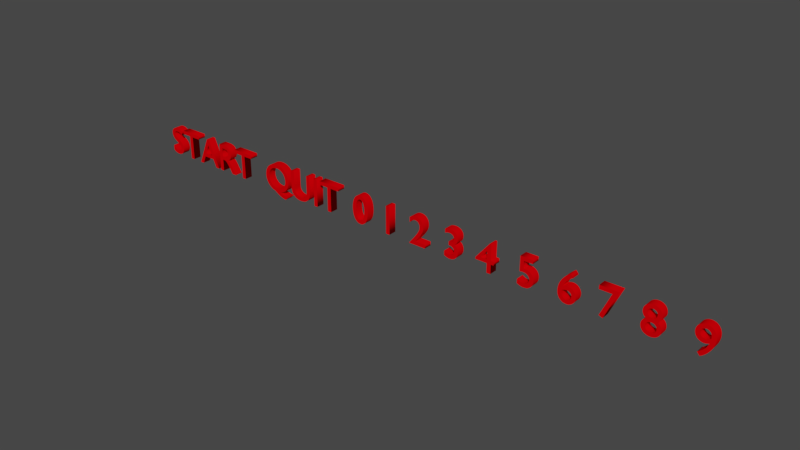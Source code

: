 # Source: 3DTextUI.blend  (saved by Blender 2.79.0; exported with 4.5.12 LTS)
import bpy
from mathutils import Matrix  # noqa: F401  (used for matrix-valued properties, if any)

bpy.ops.wm.read_factory_settings(use_empty=True)
scene = bpy.context.scene
scene.name = 'Scene'

# ---- collections
col_collection_1 = bpy.data.collections.new('Collection 1'); scene.collection.children.link(col_collection_1)

# ---- materials (node trees are filled in below, after node groups)
mat_numbers_mat = bpy.data.materials.new('Numbers_MAT')
mat_numbers_mat.alpha_threshold = 0.0
mat_numbers_mat.roughness = 0.5

# ---- material node trees
mat_numbers_mat.use_nodes = True; mat_numbers_mat.node_tree.nodes.clear()
_N = mat_numbers_mat.node_tree.nodes; _L = mat_numbers_mat.node_tree.links
n0 = _N.new('ShaderNodeOutputMaterial'); n0.name = 'Material Output'; n0.location = (300, 300)
n1 = _N.new('ShaderNodeBsdfDiffuse'); n1.name = 'Diffuse BSDF'; n1.location = (10, 300)
n1.inputs[0].default_value = (0.8, 0.0, 0.002345, 1.0)
_L.new(n1.outputs[0], n0.inputs[0])
n0.is_active_output = True

# ---- world
world_world = bpy.data.worlds.new('World'); scene.world = world_world
world_world.color = (0.05088, 0.05088, 0.05088)
world_world.use_sun_shadow = False
world_world.sun_shadow_jitter_overblur = 0.0
world_world.cycles.sampling_method = 'MANUAL'

# ---- curves / text
txt_text_009 = bpy.data.curves.new('Text.009', 'FONT')
txt_text_009.dimensions = '2D'
txt_text_009.body = '9'
txt_text_009.materials.append(mat_numbers_mat)
txt_text_009.use_path_clamp = True
txt_text_009.bevel_resolution = 0
txt_text_009.extrude = 0.1
txt_text_008 = bpy.data.curves.new('Text.008', 'FONT')
txt_text_008.dimensions = '2D'
txt_text_008.body = '8'
txt_text_008.materials.append(mat_numbers_mat)
txt_text_008.use_path_clamp = True
txt_text_008.bevel_resolution = 0
txt_text_008.extrude = 0.1
txt_text_007 = bpy.data.curves.new('Text.007', 'FONT')
txt_text_007.dimensions = '2D'
txt_text_007.body = '7'
txt_text_007.materials.append(mat_numbers_mat)
txt_text_007.use_path_clamp = True
txt_text_007.bevel_resolution = 0
txt_text_007.extrude = 0.1
txt_text_006 = bpy.data.curves.new('Text.006', 'FONT')
txt_text_006.dimensions = '2D'
txt_text_006.body = '6'
txt_text_006.materials.append(mat_numbers_mat)
txt_text_006.use_path_clamp = True
txt_text_006.bevel_resolution = 0
txt_text_006.extrude = 0.1
txt_text_005 = bpy.data.curves.new('Text.005', 'FONT')
txt_text_005.dimensions = '2D'
txt_text_005.body = '5'
txt_text_005.materials.append(mat_numbers_mat)
txt_text_005.use_path_clamp = True
txt_text_005.bevel_resolution = 0
txt_text_005.extrude = 0.1
txt_text_004 = bpy.data.curves.new('Text.004', 'FONT')
txt_text_004.dimensions = '2D'
txt_text_004.body = '4'
txt_text_004.materials.append(mat_numbers_mat)
txt_text_004.use_path_clamp = True
txt_text_004.bevel_resolution = 0
txt_text_004.extrude = 0.1
txt_text_003 = bpy.data.curves.new('Text.003', 'FONT')
txt_text_003.dimensions = '2D'
txt_text_003.body = '3'
txt_text_003.materials.append(mat_numbers_mat)
txt_text_003.use_path_clamp = True
txt_text_003.bevel_resolution = 0
txt_text_003.extrude = 0.1
txt_text_002 = bpy.data.curves.new('Text.002', 'FONT')
txt_text_002.dimensions = '2D'
txt_text_002.body = '2'
txt_text_002.materials.append(mat_numbers_mat)
txt_text_002.use_path_clamp = True
txt_text_002.bevel_resolution = 0
txt_text_002.extrude = 0.1
txt_text_001 = bpy.data.curves.new('Text.001', 'FONT')
txt_text_001.dimensions = '2D'
txt_text_001.body = '1'
txt_text_001.materials.append(mat_numbers_mat)
txt_text_001.use_path_clamp = True
txt_text_001.bevel_resolution = 0
txt_text_001.extrude = 0.1
txt_text_000 = bpy.data.curves.new('Text.000', 'FONT')
txt_text_000.dimensions = '2D'
txt_text_000.body = '0'
txt_text_000.materials.append(mat_numbers_mat)
txt_text_000.use_path_clamp = True
txt_text_000.bevel_resolution = 0
txt_text_000.extrude = 0.1
txt_text_011 = bpy.data.curves.new('Text.011', 'FONT')
txt_text_011.dimensions = '2D'
txt_text_011.body = 'QUIT'
txt_text_011.materials.append(mat_numbers_mat)
txt_text_011.use_path_clamp = True
txt_text_011.bevel_resolution = 0
txt_text_011.extrude = 0.1
txt_text_010 = bpy.data.curves.new('Text.010', 'FONT')
txt_text_010.dimensions = '2D'
txt_text_010.body = 'START'
txt_text_010.materials.append(mat_numbers_mat)
txt_text_010.use_path_clamp = True
txt_text_010.bevel_resolution = 0
txt_text_010.extrude = 0.1

# ---- objects
ob_9 = bpy.data.objects.new('9', txt_text_009)
ob_8 = bpy.data.objects.new('8', txt_text_008)
ob_7 = bpy.data.objects.new('7', txt_text_007)
ob_6 = bpy.data.objects.new('6', txt_text_006)
ob_5 = bpy.data.objects.new('5', txt_text_005)
ob_4 = bpy.data.objects.new('4', txt_text_004)
ob_3 = bpy.data.objects.new('3', txt_text_003)
ob_2 = bpy.data.objects.new('2', txt_text_002)
ob_1 = bpy.data.objects.new('1', txt_text_001)
ob_0 = bpy.data.objects.new('0', txt_text_000)
ob_quit = bpy.data.objects.new('QUIT', txt_text_011)
ob_start = bpy.data.objects.new('START', txt_text_010)

# ---- transforms, parenting, visibility, modifiers, constraints
ob_9.location = (11.69, 0.0, 0.0)
ob_9.rotation_euler = (1.571, -0.0, 0.0)
ob_9.lineart.crease_threshold = 0.0
ob_8.location = (10.62, 0.0, 0.0)
ob_8.rotation_euler = (1.571, -0.0, 0.0)
ob_8.lineart.crease_threshold = 0.0
ob_7.location = (9.677, 0.0, 0.0)
ob_7.rotation_euler = (1.571, -0.0, 0.0)
ob_7.lineart.crease_threshold = 0.0
ob_6.location = (8.78, 0.0, 0.0)
ob_6.rotation_euler = (1.571, -0.0, 0.0)
ob_6.lineart.crease_threshold = 0.0
ob_5.location = (7.825, 0.0, 0.0)
ob_5.rotation_euler = (1.571, -0.0, 0.0)
ob_5.lineart.crease_threshold = 0.0
ob_4.location = (6.822, 0.0, 0.0)
ob_4.rotation_euler = (1.571, -0.0, 0.0)
ob_4.lineart.crease_threshold = 0.0
ob_3.location = (5.957, 0.0, 0.0)
ob_3.rotation_euler = (1.571, -0.0, 0.0)
ob_3.lineart.crease_threshold = 0.0
ob_2.location = (5.035, 0.0, 0.0)
ob_2.rotation_euler = (1.571, -0.0, 0.0)
ob_2.lineart.crease_threshold = 0.0
ob_1.location = (4.211, 0.0, 0.0)
ob_1.rotation_euler = (1.571, -0.0, 0.0)
ob_1.lineart.crease_threshold = 0.0
ob_0.location = (3.412, 0.0, 0.0)
ob_0.rotation_euler = (1.571, -0.0, 0.0)
ob_0.lineart.crease_threshold = 0.0
ob_quit.location = (0.6379, 0.0, 0.0)
ob_quit.rotation_euler = (1.571, -0.0, 0.0)
ob_quit.lineart.crease_threshold = 0.0
ob_start.location = (-2.736, 0.0, 0.0)
ob_start.rotation_euler = (1.571, -0.0, 0.0)
ob_start.lineart.crease_threshold = 0.0

# ---- collection membership
col_collection_1.objects.link(ob_9)
col_collection_1.objects.link(ob_8)
col_collection_1.objects.link(ob_7)
col_collection_1.objects.link(ob_6)
col_collection_1.objects.link(ob_5)
col_collection_1.objects.link(ob_4)
col_collection_1.objects.link(ob_3)
col_collection_1.objects.link(ob_2)
col_collection_1.objects.link(ob_1)
col_collection_1.objects.link(ob_0)
col_collection_1.objects.link(ob_quit)
col_collection_1.objects.link(ob_start)

# ---- scene / render settings (as saved in the file)
scene.frame_start = 1; scene.frame_end = 250; scene.frame_set(1)
scene.render.engine = 'CYCLES'
scene.render.resolution_percentage = 50
scene.render.dither_intensity = 0.0
scene.cycles.samples = 128
scene.cycles.sampling_pattern = 'TABULATED_SOBOL'
scene.cycles.use_adaptive_sampling = False
scene.cycles.use_light_tree = False
scene.cycles.blur_glossy = 0.0
scene.cycles.sample_clamp_indirect = 0.0
scene.view_settings.view_transform = 'Filmic'
scene.unit_settings.scale_length = 0.01
bpy.context.view_layer.update()

# ---- added for rendering (the .blend has no active camera and no usable light): camera, sun
cam_auto = bpy.data.cameras.new('AutoCamera')
cam_auto.lens = 50.0
cam_auto.sensor_width = 36.0
cam_auto.clip_end = 1000.0
ob_auto_camera = bpy.data.objects.new('AutoCamera', cam_auto)
scene.collection.objects.link(ob_auto_camera)
ob_auto_camera.location = (18.4894, -16.5129, 11.2846)
ob_auto_camera.rotation_euler = (1.09748, -7.21219e-08, 0.694738)
scene.camera = ob_auto_camera
light_auto_sun = bpy.data.lights.new('AutoSun', 'SUN')
light_auto_sun.energy = 3.0
light_auto_sun.angle = 0.0523599
ob_auto_sun = bpy.data.objects.new('AutoSun', light_auto_sun)
scene.collection.objects.link(ob_auto_sun)
ob_auto_sun.rotation_euler = (0.872665, 0.174533, 0.523599)
bpy.context.view_layer.update()
